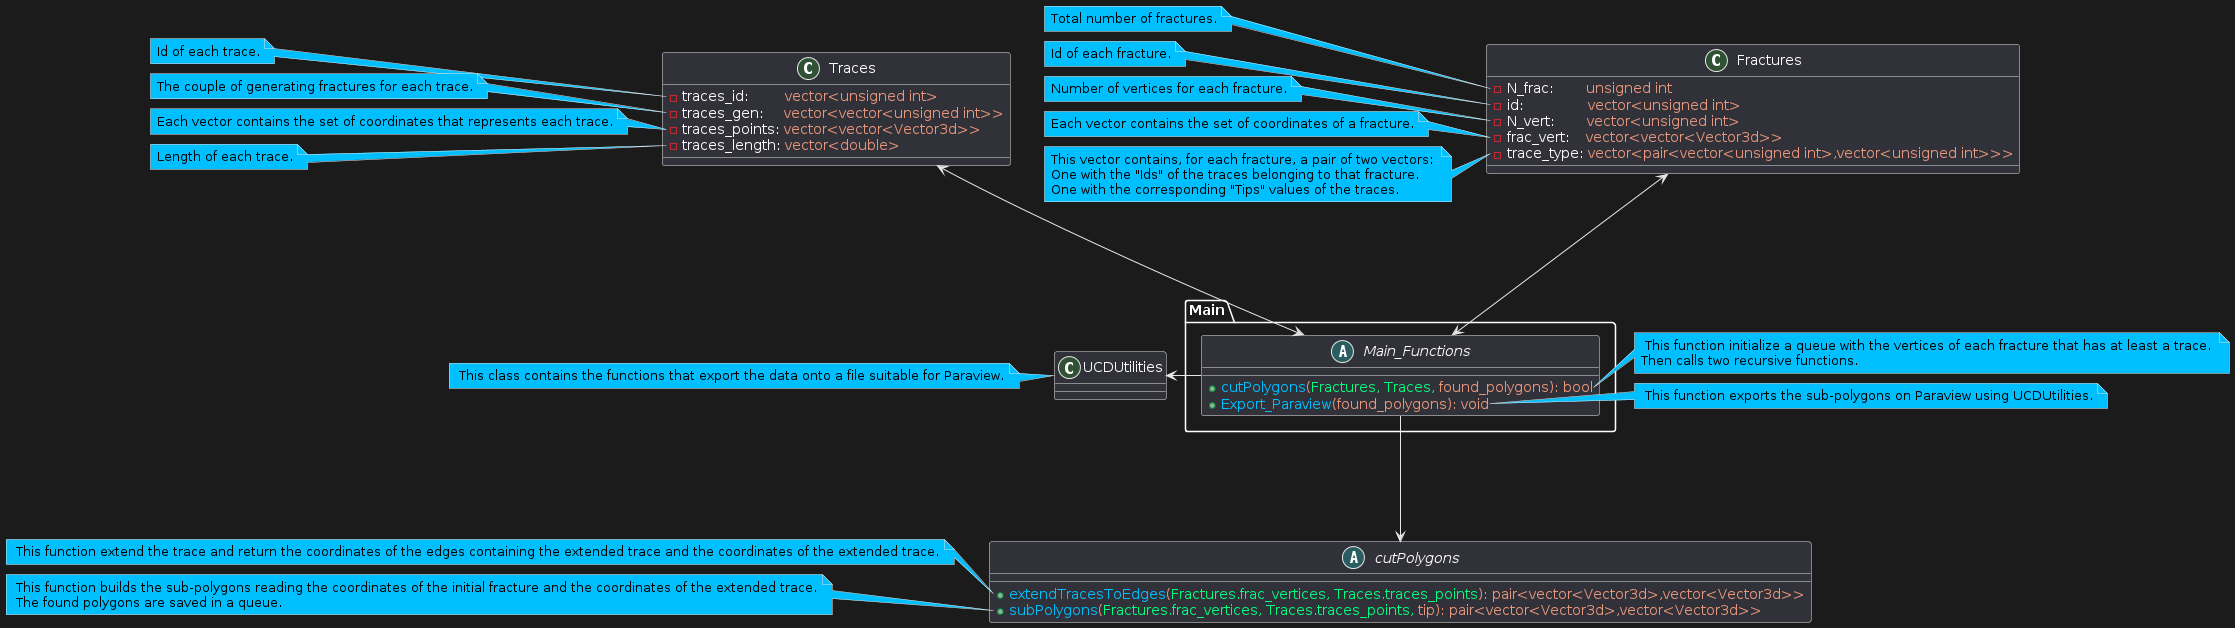

The diagram above was rendered by PlantUML. Its source (embedded in the PNG):
@startuml
left to right direction
class Fractures {
  -<color:Snow>N_frac:        <color:DarkSalmon>unsigned int 
  -<color:Snow>id:                <color:DarkSalmon>vector<unsigned int>
  -<color:Snow>N_vert:        <color:DarkSalmon>vector<unsigned int>
  -<color:Snow>frac_vert:    <color:DarkSalmon>vector<vector<Vector3d>>
  -<color:Snow>trace_type: <color:DarkSalmon>vector<pair<vector<unsigned int>,vector<unsigned int>>>
}
skinparam note {
    BackgroundColor DeepSkyBlue
}

note right of Fractures::N_frac
<color:Black>Total number of fractures.
end note
note right of Fractures::id
<color:Black>Id of each fracture.
end note
note right of Fractures::N_vert
<color:Black>Number of vertices for each fracture.
end note
note right of Fractures::frac_vert
<color:Black>Each vector contains the set of coordinates of a fracture.
end note
note right of Fractures::trace_type
<color:Black>This vector contains, for each fracture, a pair of two vectors: 
<color:Black>One with the "Ids" of the traces belonging to that fracture.
<color:Black>One with the corresponding "Tips" values of the traces.
end note

class Traces {
    -<color:Snow>traces_id:         <color:DarkSalmon>vector<unsigned int>
    -<color:Snow>traces_gen:     <color:DarkSalmon>vector<vector<unsigned int>> 
    -<color:Snow>traces_points: <color:DarkSalmon>vector<vector<Vector3d>>
    -<color:Snow>traces_length: <color:DarkSalmon>vector<double> 
}

top to bottom direction
note left of Traces::traces_id
<color:Black>Id of each trace.
end note
note left of Traces::traces_gen
<color:Black>The couple of generating fractures for each trace.
end note
note left of Traces::traces_points
<color:Black>Each vector contains the set of coordinates that represents each trace.
end note
note left of Traces::traces_length
<color:Black>Length of each trace.
end note

package "Main" as main {
abstract class Main_Functions{
  +<color:DeepSkyBlue>cutPolygons<color:DarkSalmon>(<color:SpringGreen>Fractures, Traces,<color:DarkSalmon> found_polygons): bool 
  +<color:DeepSkyBlue>Export_Paraview<color:DarkSalmon>(found_polygons): void
}
}
note right of Main_Functions::cutPolygons
<color:Black> This function initialize a queue with the vertices of each fracture that has at least a trace. 
<color:Black>Then calls two recursive functions.
end note
note right of Main_Functions::Export_Paraview
<color:Black> This function exports the sub-polygons on Paraview using UCDUtilities.
end note
Main_Functions <-up--> Traces
Main_Functions <-up--> Fractures
cutPolygons <-up-- Main_Functions
abstract class cutPolygons{
+<color:DeepSkyBlue>extendTracesToEdges<color:DarkSalmon>(<color:SpringGreen>Fractures.frac_vertices, Traces.traces_points<color:DarkSalmon>): pair<vector<Vector3d>,vector<Vector3d>>
+<color:DeepSkyBlue>subPolygons<color:DarkSalmon>(<color:SpringGreen>Fractures.frac_vertices, Traces.traces_points,<color:DarkSalmon> tip): pair<vector<Vector3d>,vector<Vector3d>>

}
note left of cutPolygons::extendTracesToEdges
<color:Black> This function extend the trace and return the coordinates of the edges containing the extended trace and the coordinates of the extended trace.
end note
note left of cutPolygons::subPolygons
<color:Black> This function builds the sub-polygons reading the coordinates of the initial fracture and the coordinates of the extended trace.
<color:Black> The found polygons are saved in a queue.
end note
Main_Functions --left--> UCDUtilities
class UCDUtilities{
}
note left of UCDUtilities
<color:Black> This class contains the functions that export the data onto a file suitable for Paraview.
end note
@enduml